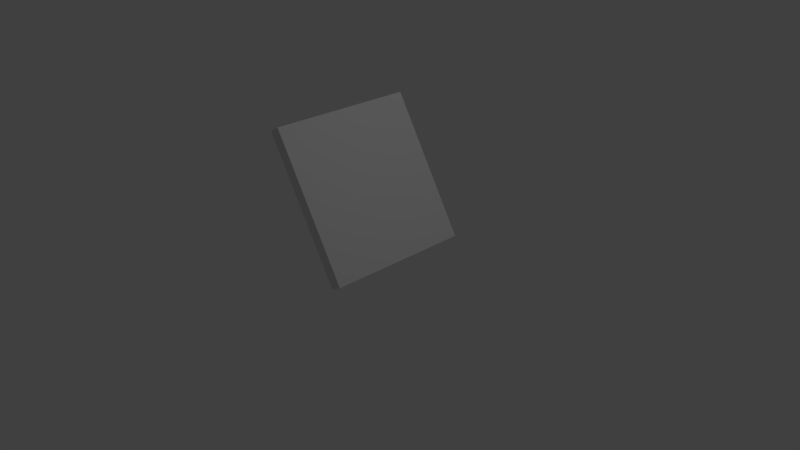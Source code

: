 # Source: traft.blend  (saved by Blender 2.78.0; exported with 4.5.12 LTS)
import bpy
from mathutils import Matrix  # noqa: F401  (used for matrix-valued properties, if any)

bpy.ops.wm.read_factory_settings(use_empty=True)
scene = bpy.context.scene
scene.name = 'Scene'

# ---- collections
col_collection_1 = bpy.data.collections.new('Collection 1'); scene.collection.children.link(col_collection_1)

# ---- materials (node trees are filled in below, after node groups)
mat_material = bpy.data.materials.new('Material')
mat_material.alpha_threshold = 0.0
mat_material.use_transparent_shadow = False
mat_material.roughness = 0.5
mat_material.line_color = (0.0, 0.0, 0.0, 1.0)

# ---- material node trees

# ---- world
world_world = bpy.data.worlds.new('World'); scene.world = world_world
world_world.color = (0.05088, 0.05088, 0.05088)
world_world.use_sun_shadow = False
world_world.sun_shadow_jitter_overblur = 0.0
world_world.cycles.sampling_method = 'MANUAL'

# ---- cameras
cam_camera = bpy.data.cameras.new('Camera')
cam_camera.clip_end = 100.0
cam_camera.lens = 35.0
cam_camera.sensor_width = 32.0
cam_camera.sensor_height = 18.0
cam_camera.ortho_scale = 7.314
cam_camera.dof.focus_distance = 0.0
cam_camera.dof.aperture_fstop = 128.0

# ---- lights
light_lamp = bpy.data.lights.new('Lamp', 'POINT')
light_lamp.transmission_factor = 0.0
light_lamp.cutoff_distance = 30.0
light_lamp.energy = 100.0
light_lamp.shadow_buffer_clip_start = 1.001
light_lamp.shadow_soft_size = 0.1
light_lamp.shadow_maximum_resolution = 0.006
light_lamp.use_absolute_resolution = True

# ---- meshes
me_cube = bpy.data.meshes.new('Cube')
me_cube.from_pydata([(1.0, 1.0, -1.0), (1.0, -1.0, -1.0), (-1.0, -1.0, -1.0), (-1.0, 1.0, -1.0), (1.0, 1.0, 1.0), (1.0, -1.0, 1.0), (-1.0, -1.0, 1.0), (-1.0, 1.0, 1.0)], [], [(0, 1, 2, 3), (4, 7, 6, 5), (0, 4, 5, 1), (1, 5, 6, 2), (2, 6, 7, 3), (4, 0, 3, 7)])
_uv = me_cube.uv_layers.new(name='UVマップ')
_uv.uv.foreach_set('vector', [0.5, 0.5, 0.5, 0.25, 0.75, 0.25, 0.75, 0.5, 0.25, 0.5, 8.665e-05, 0.5, 8.659e-05, 0.25, 0.25, 0.25, 0.5, 0.5, 0.25, 0.5, 0.25, 0.25, 0.5, 0.25, 0.5, 0.25, 0.25, 0.25, 0.25, 8.671e-05, 0.5, 8.659e-05, 0.5, 0.9999, 0.25, 0.9999, 0.25, 0.75, 0.5, 0.75, 0.25, 0.5, 0.5, 0.5, 0.5, 0.75, 0.25, 0.75])
me_cube.materials.append(mat_material)
me_cube.use_remesh_preserve_volume = False
me_cube.use_remesh_preserve_attributes = False
me_cube.use_mirror_vertex_groups = False
me_cube.update()

# ---- objects
ob_cube = bpy.data.objects.new('Cube', me_cube)
ob_lamp = bpy.data.objects.new('Lamp', light_lamp)
ob_camera = bpy.data.objects.new('Camera', cam_camera)

# ---- transforms, parenting, visibility, modifiers, constraints
ob_cube.location = (0.0, 0.0, 0.9477)
ob_cube.rotation_euler = (0.0, -0.5488, 0.0)
ob_cube.scale = (-0.07937, 0.9757, 1.0)
ob_cube.lock_rotations_4d = False
ob_cube.empty_display_type = 'ARROWS'
ob_cube.lineart.crease_threshold = 0.0
ob_lamp.location = (4.076, 1.005, 5.904)
ob_lamp.rotation_euler = (0.6503, 0.05522, 1.866)
ob_lamp.lock_rotations_4d = False
ob_lamp.empty_display_type = 'ARROWS'
ob_lamp.color = (0.0, 0.0, 0.0, 0.0)
ob_lamp.lineart.crease_threshold = 0.0
ob_camera.location = (7.481, -6.508, 5.344)
ob_camera.rotation_euler = (1.109, 0.0, 0.8149)
ob_camera.lock_rotations_4d = False
ob_camera.empty_display_type = 'ARROWS'
ob_camera.color = (0.0, 0.0, 0.0, 0.0)
ob_camera.display_type = 'WIRE'
ob_camera.lineart.crease_threshold = 0.0

# ---- collection membership
col_collection_1.objects.link(ob_cube)
col_collection_1.objects.link(ob_lamp)
col_collection_1.objects.link(ob_camera)

# ---- scene / render settings (as saved in the file)
scene.camera = ob_camera
scene.frame_start = 1; scene.frame_end = 250; scene.frame_set(1)
scene.render.engine = 'BLENDER_EEVEE_NEXT'
scene.render.resolution_percentage = 50
scene.render.dither_intensity = 0.0
scene.cycles.use_denoising = False
scene.cycles.samples = 128
scene.cycles.sampling_pattern = 'TABULATED_SOBOL'
scene.cycles.light_sampling_threshold = 0.0
scene.cycles.use_adaptive_sampling = False
scene.cycles.use_light_tree = False
scene.cycles.blur_glossy = 0.0
scene.cycles.sample_clamp_indirect = 0.0
scene.view_settings.view_transform = 'Standard'
bpy.context.view_layer.update()
